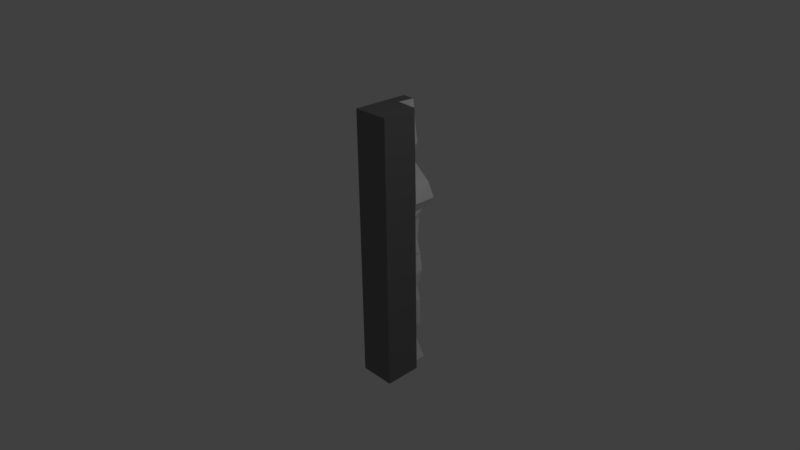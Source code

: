 # Source: plattform.blend  (saved by Blender 2.77.0; exported with 4.5.12 LTS)
import bpy
from mathutils import Matrix  # noqa: F401  (used for matrix-valued properties, if any)

bpy.ops.wm.read_factory_settings(use_empty=True)
scene = bpy.context.scene
scene.name = 'Scene'

# ---- collections
col_collection_1 = bpy.data.collections.new('Collection 1'); scene.collection.children.link(col_collection_1)

# ---- materials (node trees are filled in below, after node groups)
mat_plattgr = bpy.data.materials.new('plattgrå')
mat_plattgr.alpha_threshold = 0.0
mat_plattgr.use_transparent_shadow = False
mat_plattgr.diffuse_color = (0.196, 0.196, 0.196, 1.0)
mat_plattgr.roughness = 0.5
mat_plattgr.specular_intensity = 0.0
mat_plattvit = bpy.data.materials.new('plattVit')
mat_plattvit.alpha_threshold = 0.0
mat_plattvit.use_transparent_shadow = False
mat_plattvit.diffuse_color = (1.0, 1.0, 1.0, 1.0)
mat_plattvit.roughness = 0.5
mat_plattvit.specular_intensity = 0.0

# ---- material node trees

# ---- world
world_world = bpy.data.worlds.new('World'); scene.world = world_world
world_world.color = (0.05088, 0.05088, 0.05088)
world_world.use_sun_shadow = False
world_world.sun_shadow_jitter_overblur = 0.0
world_world.cycles.sampling_method = 'MANUAL'

# ---- cameras
cam_camera = bpy.data.cameras.new('Camera')
cam_camera.clip_end = 100.0
cam_camera.lens = 35.0
cam_camera.sensor_width = 32.0
cam_camera.sensor_height = 18.0
cam_camera.ortho_scale = 7.314
cam_camera.dof.focus_distance = 0.0
cam_camera.dof.aperture_fstop = 128.0

# ---- lights
light_lamp = bpy.data.lights.new('Lamp', 'POINT')
light_lamp.transmission_factor = 0.0
light_lamp.cutoff_distance = 30.0
light_lamp.energy = 100.0
light_lamp.shadow_buffer_clip_start = 1.001
light_lamp.shadow_soft_size = 0.1
light_lamp.shadow_maximum_resolution = 0.006
light_lamp.use_absolute_resolution = True

# ---- meshes
me_plattform3_sn_boll = bpy.data.meshes.new('Plattform3 snöboll')
me_plattform3_sn_boll.from_pydata([(-0.08523, 0.5356, 1.904), (-0.08486, 0.5354, 1.79), (-0.05882, 0.7926, 1.905), (-0.07609, 0.7923, 1.791), (-0.07449, 0.5587, 1.699), (-0.04654, 0.7902, 1.7), (-0.04023, 0.5741, 1.628), (-0.02548, 0.7877, 1.628), (-0.02086, 0.5655, 1.571), (-0.02103, 0.7853, 1.57), (-0.02291, 0.5415, 1.525), (-0.02264, 0.7832, 1.525), (-0.03335, 0.527, 1.489), (-0.02898, 0.7815, 1.489), (-0.04613, 0.5419, 1.437), (-0.03112, 0.7807, 1.437), (-0.04203, 0.5789, 1.401), (-0.01858, 0.7824, 1.401), (-0.03099, 0.5994, 1.37), (-0.00496, 0.7838, 1.371), (-0.02381, 0.6204, 1.342), (0.0002695, 0.7851, 1.342), (-0.02146, 0.6152, 1.315), (-0.001434, 0.7863, 1.316), (-0.02331, 0.6511, 1.292), (-0.008263, 0.7874, 1.292), (-0.02901, 0.6519, 1.272), (-0.01862, 0.7884, 1.272), (-0.04783, 0.598, 1.238), (-0.04459, 0.79, 1.238), (-0.07059, 0.5741, 1.205), (-0.07078, 0.7914, 1.205), (-0.08203, 0.5461, 1.183), (-0.08207, 0.7922, 1.183), (-0.09129, 0.5379, 1.156), (-0.09129, 0.793, 1.156), (-0.101, 0.5378, 1.084), (-0.101, 0.7949, 1.084), (-0.09075, 0.543, 0.9886), (-0.09128, 0.8193, 0.9763), (-0.05576, 0.5488, 0.8773), (0.0279, 0.8705, 0.8683), (0.07484, 0.54, 0.7628), (0.1371, 0.8834, 0.7529), (0.2429, 0.536, 0.6534), (0.1805, 0.9129, 0.639), (0.1797, 0.5332, 0.5491), (0.18, 0.8941, 0.5495), (0.08714, 0.531, 0.5016), (0.0989, 0.8783, 0.5025), (0.06587, 0.5159, 0.4615), (0.06628, 0.8488, 0.4618), (0.06268, 0.5328, 0.4261), (0.06287, 0.8224, 0.4263), (0.05875, 0.5271, 0.3938), (0.05212, 0.8506, 0.3935), (0.08246, 0.5358, 0.3355), (-0.01358, 0.8973, 0.3156), (0.09297, 0.5395, 0.2684), (-0.07419, 0.8803, 0.2457), (0.07984, 0.5394, 0.182), (-0.07321, 0.8683, 0.1633), (-0.006861, 0.5381, 0.07539), (-0.04771, 0.8225, 0.05884), (-0.04917, 0.5395, -0.05632), (-0.05897, 0.7957, -0.05706), (0.06416, 0.5361, -0.1825), (-0.0375, 0.8448, -0.1938), (0.004856, 0.5291, -0.3324), (-0.0005032, 0.8043, -0.331), (0.01975, 0.531, -0.4711), (0.06695, 0.7998, -0.4595), (0.07397, 0.5163, -0.6014), (0.07392, 0.7707, -0.6), (0.02208, 0.5102, -0.7385), (0.02335, 0.7653, -0.741), (0.02142, 0.5173, -0.8895), (0.03968, 0.7592, -0.885), (0.0461, 0.5053, -1.051), (0.06081, 0.7597, -1.05), (0.02876, 0.5112, -1.236), (0.05608, 0.7676, -1.234), (0.03929, 0.5164, -1.327), (0.07227, 0.7714, -1.326), (0.04742, 0.5224, -1.42), (0.04742, 0.7761, -1.42), (-0.01126, 0.5248, -1.52), (-0.01126, 0.7813, -1.52), (-0.03718, 0.5261, -1.573), (-0.03716, 0.7838, -1.573), (-0.03754, 0.5279, -1.629), (-0.03751, 0.7859, -1.629), (-0.02219, 0.5293, -1.689), (-0.02217, 0.7875, -1.689), (0.01008, 0.5299, -1.754), (0.01011, 0.7882, -1.754), (0.06435, 0.5291, -1.825), (0.06437, 0.7873, -1.825), (0.1015, 0.528, -1.864), (0.1015, 0.786, -1.864), (0.1463, 0.5263, -1.905), (0.1463, 0.784, -1.905), (-0.2534, 0.7974, 1.893), (-0.2534, 0.7974, -1.917), (0.2541, 0.5215, -1.905), (0.2277, 0.5234, 1.904), (-0.254, 0.004799, -1.905), (-0.254, 0.004799, 1.905), (0.254, 0.0006656, -1.905), (0.254, 0.0006656, 1.905), (-0.006031, 0.7879, -1.721), (0.04741, 0.6476, -1.42), (-0.08079, 0.5368, 1.097), (1.428e-05, 0.002732, 1.905), (0.0727, 0.7594, -0.9668), (0.1239, 0.785, -1.884), (-0.02218, 0.6584, -1.689), (0.0361, 0.7831, -0.3986), (-0.03169, 0.8449, 0.9223), (0.07944, 0.6315, 0.9324), (0.1459, 0.5093, 1.206), (-0.1372, 0.7914, 1.732), (0.03622, 0.6341, -0.8871), (0.01927, 0.874, 0.3546), (0.03541, 0.6572, -0.3317), (-0.05355, 0.6619, -1.911), (0.01353, 0.5742, 1.001), (-0.254, 0.004799, 2.086e-05), (0.02567, 0.5764, 1.027), (0.1015, 0.657, -1.864), (-0.0186, 0.7854, 1.337), (-0.05095, 0.7861, 1.321), (0.08088, 0.8504, 0.4644), (-0.0244, 0.5259, -1.575), (0.1799, 0.7146, 0.5493), (0.2031, 0.5238, 1.242), (-0.1499, 0.7938, 1.796), (-0.09101, 0.6822, 0.9825), (-0.003197, 0.785, 1.343), (0.05546, 0.6931, 0.3937), (-0.01177, 0.7831, 1.386), (-0.01756, 0.6802, 0.06748), (-0.01344, 0.7879, 1.282), (0.1035, 0.6406, 1.61), (0.02875, 0.525, -1.587), (-0.0349, 0.8086, 0.001574), (-0.0304, 0.6633, 1.401), (-0.02184, 0.7842, 1.548), (-0.01588, 0.7022, 1.292), (-0.07643, 0.7918, 1.194), (-0.02103, 0.6599, 1.57), (-0.08048, 0.6629, 1.79), (0.09874, 0.6369, 1.637), (0.05836, 0.52, -0.8252), (0.01808, 0.5237, -1.47), (-0.08505, 0.5343, 1.847), (0.05984, 0.6453, -1.373), (-0.006053, 0.5296, -1.721), (-0.02985, 0.6576, -1.659), (0.03174, 0.5095, -0.9703), (0.02066, 0.6367, -0.8154), (0.01402, 0.527, -0.4017), (0.08438, 0.2673, 1.905), (0.04507, 0.769, -1.236), (0.01429, 0.663, -0.2621), (0.1591, 0.5102, -0.6986), (0.1239, 0.6561, -1.884), (-0.0581, 0.5698, 1.637), (-0.09101, 0.5427, 1.073), (0.009589, 0.5536, 0.8201), (0.1336, 0.7145, 0.5256), (-0.0486, 0.5696, 1.612), (-0.07354, 0.6797, 0.9268), (-0.08667, 0.5396, 1.17), (-0.05235, 0.7877, 1.354), (-0.05891, 0.5683, 1.64), (0.08756, 0.5294, -1.57), (0.0673, 0.6944, 0.3645), (0.07648, 0.5191, 0.4815), (0.08672, 0.538, 0.3019), (0.1484, 0.5242, -1.478), (-0.03143, 0.6792, 0.001885), (-0.07881, 0.8209, 0.5172), (-0.01251, 0.692, 1.304), (-0.03649, 0.5928, 1.385), (0.03369, 0.8238, -0.4679), (0.1161, 0.8724, 0.4715), (0.05984, 0.7737, -1.373), (-0.02635, 0.6147, 1.282), (-0.1772, 0.7961, 1.489), (0.08843, 0.5374, 0.04354), (-0.07633, 0.6838, 1.194), (-0.02188, 0.5538, 1.548), (0.05314, 0.8966, 0.4424), (-0.02984, 0.7867, -1.659), (-0.03671, 0.6554, 1.419), (-0.07968, 0.5454, 1.745), (0.03193, 0.7623, -0.813), (-0.02324, 0.6632, 1.599), (-0.07203, 0.6632, 1.905), (0.01214, 0.8057, -0.2625), (-0.01126, 0.6526, -1.52), (-0.06322, 0.5525, 1.041), (0.0101, 0.6591, -1.754), (-0.07593, 0.7917, -1.891), (0.07859, 0.6324, -1.05), (0.05055, 0.656, -0.4682), (-0.1454, 0.7917, -1.773), (0.254, 0.0006656, 2.861e-06), (0.1098, 0.6002, 0.9728), (0.04617, 0.5384, -0.0223), (0.08293, 0.7866, -1.845), (0.1463, 0.6552, -1.905), (-0.03786, 0.7854, 1.338), (0.08248, 0.8769, 0.8106), (-0.1693, 0.6656, 1.898), (-0.01342, 0.7849, 1.347), (-0.08668, 0.7926, 1.17), (0.2117, 0.7244, 0.6462), (0.01262, 0.5262, -1.554), (-0.1216, 0.7928, -1.836), (0.08259, 0.8635, 0.4822), (-0.101, 0.6653, 1.084), (-0.002345, 0.7844, 1.356), (0.05182, 0.5222, -1.576), (-0.1162, 0.81, -1.294), (-0.04388, 0.8888, 0.2807), (-0.0316, 0.7892, 1.255), (-0.1323, 0.7893, -1.719), (0.06278, 0.678, 0.4262), (-0.02581, 0.7823, 1.507), (0.03143, 0.7037, 0.1737), (-0.01153, 0.6855, 1.315), (-0.06131, 0.7913, 1.745), (-0.07073, 0.6741, 1.205), (0.2001, 0.2635, -1.905), (-0.1523, 0.8768, -1.02), (-0.03867, 0.6531, 1.437), (-0.03293, 0.6658, 1.628), (-0.02422, 0.525, -1.547), (0.03722, 0.5295, -1.79), (0.04768, 0.6411, -1.281), (-0.03735, 0.6559, -1.601), (0.03951, 0.5083, -1.143), (0.254, 0.2611, -1.905), (0.04811, 0.6402, -0.672), (0.04692, 0.528, -0.5373), (0.009139, 0.6705, -0.1195), (0.08292, 0.6576, -1.845), (-0.05616, 0.7892, 1.363), (0.06514, 0.5245, -1.55), (-0.05381, 0.5637, 1.594), (0.1334, 0.531, 0.5254), (0.05137, 0.7049, 0.8156), (-0.07325, 0.5475, 0.933), (0.07063, 0.5366, 0.3647), (-0.08665, 0.6703, 1.17), (0.08243, 0.7065, 0.482), (-0.03594, 0.5417, 0.00925), (0.04093, 0.7184, 0.2921), (-0.02234, 0.6416, 1.304), (0.007815, 0.7917, -0.5269), (-0.02488, 0.6726, 1.386), (-0.07637, 0.5489, 1.194), (-0.01885, 0.6788, 1.282), (0.03107, 0.8759, 0.4581), (-0.04409, 0.5589, 1.419), (-0.022, 0.6572, 1.548), (0.08344, 0.9051, 0.4773), (-0.03053, 0.5726, 1.599), (0.06417, 0.7695, -1.28), (-0.03734, 0.7848, -1.601), (-0.07184, 0.6631, 1.848), (0.04475, 0.5352, -0.03216), (0.0487, 0.768, -0.6723), (0.04242, 0.6394, -1.235), (0.2408, 0.2612, 1.905), (-0.1601, 0.8257, -0.9214), (-0.03717, 0.6549, -1.573), (-0.05572, 0.8082, -0.1258), (0.03612, 0.5365, 0.0309), (0.07405, 0.6433, -0.6035), (0.1565, 0.5153, 1.225), (0.06839, 0.529, -0.08866), (-0.03451, 0.6654, -0.05597), (0.02304, 0.6204, 1.017), (0.1588, 0.8981, 0.696), (-0.2534, 0.7974, -0.01227), (-0.04988, 0.7864, 1.347), (-0.09615, 0.794, 1.12), (-0.1647, 0.7949, 1.842), (0.03724, 0.7877, -1.79), (0.06457, 0.8356, 0.4441), (-0.07455, 0.8743, 0.2045), (-0.1394, 0.7925, 1.76), (0.1059, 0.7113, 0.7579), (0.02467, 0.5197, -1.54), (-0.09125, 0.6732, 1.156), (0.06611, 0.69, 0.4617), (-0.000582, 0.7857, 1.329), (0.008993, 0.7099, 0.2571), (-0.05769, 0.7907, 1.222), (-0.01191, 0.6754, 1.342), (0.1023, 0.6406, 1.623), (-0.03005, 0.7811, 1.463), (-0.04627, 0.6836, 1.238), (-0.03601, 0.7889, 1.664), (-0.05386, 0.2655, -1.905), (0.0371, 0.5219, -0.8959), (-0.03117, 0.6528, 1.489), (-0.06056, 0.665, 1.7), (0.03402, 0.5124, -1.281), (-0.1598, 0.81, 0.9754), (-0.03736, 0.527, -1.601), (0.04867, 0.6359, -1.143), (-0.02422, 0.6537, -1.547), (0.05325, 0.7637, -1.143), (0.04789, 0.5087, -0.667), (0.07058, 0.6471, -0.5352), (0.2408, 0.2612, -0.0004627), (0.004565, 0.5397, -0.1195), (0.07142, 0.5657, 1.904), (0.1575, 0.5157, -0.7169), (0.08291, 0.5286, -1.845), (0.03723, 0.6587, -1.79), (0.03985, 0.7677, -1.153), (-0.08638, 0.5471, 1.086), (0.1414, 0.5176, -1.57), (0.2113, 0.5356, 0.6012), (0.19, 0.7097, 0.7031), (-0.06555, 0.5629, 1.671), (-0.0959, 0.5386, 1.036), (0.1641, 0.5289, -1.254), (-0.05552, 0.7868, 1.336), (0.06071, 0.5282, 0.41), (-0.09614, 0.6686, 1.12), (-0.02421, 0.7825, -1.547), (-0.1723, 0.7952, 1.525), (0.06448, 0.6907, 0.444), (0.07036, 0.7888, -0.5271), (0.05497, 0.5397, 0.1294), (0.01242, 0.7098, 0.2142), (-0.02264, 0.6169, 1.328), (-0.1723, 0.8083, 1.434), (-0.01455, 0.6697, 1.356), (0.06593, 0.5395, -0.0004592), (-0.05912, 0.6043, 1.222), (-0.03328, 0.6825, 1.255), (-0.01922, 0.8465, 0.4632), (-0.2537, 0.4011, -0.006124), (-0.03976, 0.5301, 1.463), (-0.028, 0.6536, 1.507), (-0.05735, 0.5672, 1.663), (-0.02485, 0.7816, 1.419), (-0.07536, 0.6624, 1.745), (-0.05193, 0.5481, 1.058), (0.03143, 0.8819, 0.4993), (0.05578, 0.6434, -1.327), (1.428e-05, 0.002732, 1.18e-05), (0.1109, 0.6077, 0.9844), (-0.03753, 0.6569, -1.629), (-0.09449, 0.7924, -1.871), (0.02277, 0.6377, -0.7412), (-0.1453, 0.7906, -1.745), (0.04162, 0.5337, -0.03854), (-0.05354, 0.7907, -1.911), (0.01971, 0.6715, -0.188), (0.24, 0.5215, 0.02277), (-0.1378, 0.7925, -1.803), (-0.004848, 0.7868, 1.304), (-0.03158, 0.7862, 1.32), (-0.1561, 0.795, 1.899), (0.06436, 0.6582, -1.825), (-0.006611, 0.7856, 1.331), (0.07551, 0.8645, 0.448), (0.1802, 0.9035, 0.5943), (-0.09615, 0.8071, 1.03), (-0.02326, 0.7865, 1.599), (0.05749, 0.8365, 0.4099), (-0.01395, 0.7051, 0.8728), (-0.01673, 0.5266, -1.604), (-0.05962, 0.8454, 0.1111), (-0.08204, 0.6707, 1.183), (-0.1119, 0.7822, -1.382), (0.09303, 0.7065, 0.5021), (0.03806, 0.7177, 0.3257), (-0.01804, 0.6787, 1.37), (-0.02393, 0.6981, 1.272), (-0.2537, 0.4011, -1.911), (-0.1629, 0.832, -0.9763), (-0.02281, 0.6547, 1.525), (-0.06745, 0.7925, 1.848), (0.01808, 0.65, -1.47), (0.04337, 0.5213, -1.374), (-0.02986, 0.5286, -1.659), (-0.006042, 0.6587, -1.721), (0.01942, 0.5158, -0.8153), (0.05749, 0.7656, -1.188), (0.0727, 0.6321, -0.9668), (0.01453, 0.6675, -0.4004), (0.02995, 0.5311, -0.2576), (1.428e-05, 0.002732, -1.905), (0.2002, 0.5239, -1.905), (-0.1696, 0.2693, 1.905), (0.1239, 0.5271, -1.884), (0.009848, 0.7729, -1.203), (0.0704, 0.5256, -1.596), (-0.06358, 0.5669, 1.652), (0.1589, 0.5376, 0.7081), (-0.05696, 0.7881, 1.341), (0.1801, 0.724, 0.5941), (-0.06535, 0.5654, 1.614), (-0.09588, 0.6691, 1.036), (-0.09615, 0.54, 1.12), (0.1395, 0.8862, 0.526), (0.003152, 0.5421, 0.06238), (0.06082, 0.6772, 0.4101), (0.06431, 0.5315, 0.4438), (0.08716, 0.5394, 0.2252), (-0.002485, 0.7029, 0.1208), (-0.01072, 0.6756, 1.329), (-0.02733, 0.6225, 1.356), (-0.03833, 0.6424, 1.255), (-0.04762, 0.5719, 1.635), (-0.05766, 0.668, 1.222), (-0.02814, 0.5324, 1.507), (0.08323, 0.8957, 0.4326), (-0.0376, 0.6525, 1.463), (-0.02351, 0.8694, 0.5158), (0.01808, 0.7787, -1.47), (-0.04346, 0.6666, 1.664), (-0.2537, 0.4011, 1.899), (0.04202, 0.5396, 0.001498), (-0.0139, 0.8608, -0.4321)], [], [(0, 155, 199), (2, 272, 391), (3, 151, 354), (3, 354, 233), (5, 310, 430), (5, 430, 306), (7, 238, 198), (7, 198, 377), (9, 150, 267), (9, 267, 147), (11, 390, 351), (11, 351, 230), (13, 309, 427), (13, 427, 304), (15, 237, 195), (15, 195, 353), (17, 146, 262), (17, 262, 140), (19, 386, 344), (19, 344, 223), (21, 302, 420), (21, 420, 299), (23, 232, 183), (23, 183, 369), (25, 148, 264), (25, 264, 142), (27, 387, 347), (27, 347, 227), (29, 305, 424), (29, 424, 301), (31, 234, 191), (31, 191, 149), (33, 382, 256), (33, 256, 217), (35, 297, 335), (35, 335, 289), (37, 222, 412), (37, 412, 376), (39, 137, 172), (39, 172, 118), (41, 379, 253), (41, 253, 214), (43, 295, 329), (43, 329, 286), (45, 218, 410), (45, 410, 375), (47, 134, 170), (47, 170, 414), (49, 384, 257), (49, 257, 221), (51, 298, 338), (51, 338, 292), (53, 229, 416), (53, 416, 378), (55, 139, 177), (55, 177, 123), (57, 385, 259), (57, 259, 226), (59, 300, 341), (59, 341, 293), (61, 231, 419), (61, 419, 381), (63, 141, 181), (63, 181, 145), (65, 284, 247), (65, 247, 279), (67, 366, 164), (67, 164, 200), (69, 124, 399), (69, 399, 117), (71, 206, 318), (71, 318, 339), (73, 281, 245), (73, 245, 274), (75, 362, 160), (75, 160, 197), (77, 122, 398), (77, 398, 114), (79, 205, 314), (79, 314, 316), (81, 275, 241), (81, 241, 270), (83, 357, 156), (83, 156, 187), (85, 111, 392), (85, 392, 429), (87, 201, 315), (87, 315, 336), (89, 278, 242), (89, 242, 271), (91, 360, 158), (91, 158, 194), (93, 116, 395), (93, 395, 110), (95, 203, 324), (95, 324, 291), (97, 372, 248), (97, 248, 211), (99, 129, 166), (99, 166, 115), (2, 391, 371), (102, 290, 136), (102, 136, 294), (7, 377, 294), (102, 121, 337), (102, 337, 189), (9, 147, 249), (35, 409, 217), (33, 174, 333), (33, 333, 149), (31, 288, 131), (31, 131, 301), (29, 213, 370), (29, 370, 227), (27, 130, 142), (25, 216, 373), (25, 373, 369), (23, 138, 299), (37, 376, 189), (102, 343, 312), (102, 312, 287), (103, 277, 389), (103, 389, 236), (39, 118, 182), (63, 348, 381), (61, 428, 265), (61, 265, 293), (59, 356, 193), (59, 193, 226), (57, 268, 426), (57, 426, 123), (55, 186, 374), (55, 374, 378), (53, 132, 292), (103, 236, 225), (75, 433, 261), (75, 261, 274), (73, 185, 339), (75, 197, 225), (103, 383, 228), (103, 228, 363), (87, 405, 429), (85, 325, 163), (85, 163, 187), (83, 397, 270), (89, 271, 363), (103, 207, 368), (103, 368, 220), (95, 291, 220), (103, 361, 204), (103, 204, 365), (104, 402, 327), (80, 176, 250), (80, 250, 311), (82, 406, 224), (82, 224, 296), (82, 296, 393), (84, 144, 219), (84, 219, 154), (86, 380, 133), (86, 133, 239), (80, 243, 327), (104, 180, 332), (104, 332, 322), (52, 283, 210), (52, 210, 334), (54, 364, 280), (54, 280, 255), (56, 432, 179), (58, 273, 190), (58, 190, 418), (60, 345, 415), (60, 415, 340), (76, 396, 159), (78, 308, 153), (52, 417, 322), (104, 165, 367), (105, 120, 282), (105, 282, 135), (105, 135, 143), (22, 119, 359), (22, 359, 260), (24, 209, 128), (24, 128, 188), (26, 285, 422), (28, 126, 355), (28, 355, 346), (30, 202, 112), (30, 112, 263), (32, 326, 173), (34, 168, 413), (22, 342, 143), (105, 303, 152), (105, 152, 321), (0, 167, 407), (0, 407, 330), (0, 330, 155), (1, 411, 175), (1, 175, 196), (4, 251, 171), (4, 171, 423), (8, 269, 423), (106, 127, 388), (103, 349, 287), (104, 244, 402), (100, 235, 307), (100, 307, 125), (103, 365, 125), (109, 208, 276), (105, 319, 367), (102, 431, 215), (0, 403, 162), (0, 162, 321), (0, 199, 215), (107, 127, 113), (109, 358, 208), (208, 401, 108), (208, 358, 401), (358, 106, 401), (113, 358, 109), (113, 127, 358), (127, 106, 358), (215, 371, 102), (215, 199, 371), (199, 2, 371), (321, 276, 105), (321, 162, 276), (162, 109, 276), (162, 113, 109), (162, 403, 113), (403, 107, 113), (215, 403, 0), (215, 431, 403), (431, 107, 403), (367, 244, 104), (367, 319, 244), (319, 108, 244), (276, 319, 105), (276, 208, 319), (208, 108, 319), (125, 212, 100), (125, 365, 212), (365, 101, 212), (125, 388, 103), (125, 307, 388), (307, 106, 388), (307, 401, 106), (307, 235, 401), (235, 108, 401), (402, 235, 100), (402, 244, 235), (244, 108, 235), (287, 431, 102), (287, 349, 431), (349, 107, 431), (388, 349, 103), (388, 127, 349), (127, 107, 349), (423, 352, 4), (423, 269, 352), (269, 6, 352), (423, 192, 8), (423, 171, 192), (171, 10, 192), (171, 425, 10), (171, 251, 425), (251, 12, 425), (196, 251, 4), (196, 175, 251), (175, 12, 251), (175, 350, 12), (175, 411, 350), (411, 14, 350), (155, 411, 1), (155, 330, 411), (330, 14, 411), (330, 266, 14), (330, 407, 266), (407, 16, 266), (407, 184, 16), (407, 167, 184), (167, 18, 184), (321, 167, 0), (321, 152, 167), (152, 18, 167), (152, 421, 18), (152, 303, 421), (303, 20, 421), (143, 303, 105), (143, 342, 303), (342, 20, 303), (413, 331, 36), (413, 168, 331), (168, 38, 331), (173, 168, 34), (173, 326, 168), (326, 38, 168), (263, 326, 32), (263, 112, 326), (112, 38, 326), (112, 254, 38), (112, 202, 254), (202, 40, 254), (346, 202, 30), (346, 355, 202), (355, 40, 202), (355, 169, 40), (355, 126, 169), (126, 42, 169), (422, 126, 28), (422, 285, 126), (285, 42, 126), (188, 285, 26), (188, 128, 285), (128, 42, 285), (128, 408, 42), (128, 209, 408), (209, 44, 408), (260, 209, 24), (260, 359, 209), (359, 44, 209), (359, 328, 44), (359, 119, 328), (119, 46, 328), (143, 119, 22), (143, 135, 119), (135, 46, 119), (135, 252, 46), (135, 282, 252), (282, 48, 252), (282, 178, 48), (282, 120, 178), (120, 50, 178), (367, 120, 105), (367, 165, 120), (165, 50, 120), (322, 165, 104), (322, 417, 165), (417, 50, 165), (153, 317, 72), (153, 308, 317), (308, 74, 317), (159, 308, 78), (159, 396, 308), (396, 74, 308), (340, 258, 62), (340, 415, 258), (415, 64, 258), (415, 320, 64), (415, 345, 320), (345, 66, 320), (418, 345, 60), (418, 190, 345), (190, 66, 345), (190, 400, 66), (190, 273, 400), (273, 68, 400), (179, 273, 58), (179, 432, 273), (432, 68, 273), (255, 432, 56), (255, 280, 432), (280, 68, 432), (280, 161, 68), (280, 364, 161), (364, 70, 161), (334, 364, 54), (334, 210, 364), (210, 70, 364), (210, 246, 70), (210, 283, 246), (283, 72, 246), (322, 283, 52), (322, 332, 283), (332, 72, 283), (332, 153, 72), (332, 180, 153), (180, 78, 153), (327, 180, 104), (327, 243, 180), (243, 78, 180), (239, 313, 88), (239, 133, 313), (133, 90, 313), (133, 394, 90), (133, 380, 394), (380, 92, 394), (154, 380, 86), (154, 219, 380), (219, 92, 380), (219, 157, 92), (219, 144, 157), (144, 94, 157), (393, 144, 84), (393, 296, 144), (296, 94, 144), (296, 240, 94), (296, 224, 240), (224, 96, 240), (224, 323, 96), (224, 406, 323), (406, 98, 323), (311, 406, 82), (311, 250, 406), (250, 98, 406), (250, 404, 98), (250, 176, 404), (176, 100, 404), (327, 176, 80), (327, 402, 176), (402, 100, 176), (365, 115, 101), (365, 204, 115), (204, 99, 115), (204, 211, 99), (204, 361, 211), (361, 97, 211), (220, 361, 103), (220, 291, 361), (291, 97, 361), (220, 110, 95), (220, 368, 110), (368, 93, 110), (368, 194, 93), (368, 207, 194), (207, 91, 194), (363, 207, 103), (363, 271, 207), (271, 91, 207), (270, 316, 81), (270, 397, 316), (397, 79, 316), (187, 397, 83), (187, 163, 397), (163, 79, 397), (163, 114, 79), (163, 325, 114), (325, 77, 114), (429, 325, 85), (429, 405, 325), (405, 77, 325), (363, 336, 89), (363, 228, 336), (228, 87, 336), (228, 405, 87), (228, 383, 405), (383, 77, 405), (225, 383, 103), (225, 197, 383), (197, 77, 383), (339, 117, 71), (339, 185, 117), (185, 69, 117), (274, 185, 73), (274, 261, 185), (261, 69, 185), (261, 200, 69), (261, 433, 200), (433, 67, 200), (225, 433, 75), (225, 236, 433), (236, 67, 433), (292, 221, 51), (292, 132, 221), (132, 49, 221), (378, 132, 53), (378, 374, 132), (374, 49, 132), (374, 414, 49), (374, 186, 414), (186, 47, 414), (123, 186, 55), (123, 426, 186), (426, 47, 186), (426, 375, 47), (426, 268, 375), (268, 45, 375), (226, 268, 57), (226, 193, 268), (193, 45, 268), (193, 286, 45), (193, 356, 286), (356, 43, 286), (293, 356, 59), (293, 265, 356), (265, 43, 356), (265, 214, 43), (265, 428, 214), (428, 41, 214), (381, 428, 61), (381, 348, 428), (348, 41, 428), (182, 348, 63), (182, 118, 348), (118, 41, 348), (236, 279, 67), (236, 389, 279), (389, 65, 279), (389, 145, 65), (389, 277, 145), (277, 63, 145), (287, 277, 103), (287, 312, 277), (312, 63, 277), (312, 182, 63), (312, 343, 182), (343, 39, 182), (189, 343, 102), (189, 376, 343), (376, 39, 343), (299, 223, 21), (299, 138, 223), (138, 19, 223), (369, 138, 23), (369, 373, 138), (373, 19, 138), (373, 140, 19), (373, 216, 140), (216, 17, 140), (142, 216, 25), (142, 130, 216), (130, 17, 216), (227, 130, 27), (227, 370, 130), (370, 17, 130), (370, 353, 17), (370, 213, 353), (213, 15, 353), (301, 213, 29), (301, 131, 213), (131, 15, 213), (131, 304, 15), (131, 288, 304), (288, 13, 304), (149, 288, 31), (149, 333, 288), (333, 13, 288), (333, 230, 13), (333, 174, 230), (174, 11, 230), (217, 174, 33), (217, 409, 174), (409, 11, 174), (249, 409, 35), (249, 147, 409), (147, 11, 409), (189, 289, 37), (189, 337, 289), (337, 35, 289), (337, 249, 35), (337, 121, 249), (121, 9, 249), (294, 121, 102), (294, 377, 121), (377, 9, 121), (294, 306, 7), (294, 136, 306), (136, 5, 306), (136, 233, 5), (136, 290, 233), (290, 3, 233), (371, 290, 102), (371, 391, 290), (391, 3, 290), (115, 212, 101), (115, 166, 212), (166, 100, 212), (166, 404, 100), (166, 129, 404), (129, 98, 404), (211, 129, 99), (211, 248, 129), (248, 98, 129), (248, 323, 98), (248, 372, 323), (372, 96, 323), (291, 372, 97), (291, 324, 372), (324, 96, 372), (324, 240, 96), (324, 203, 240), (203, 94, 240), (110, 203, 95), (110, 395, 203), (395, 94, 203), (395, 157, 94), (395, 116, 157), (116, 92, 157), (194, 116, 93), (194, 158, 116), (158, 92, 116), (158, 394, 92), (158, 360, 394), (360, 90, 394), (271, 360, 91), (271, 242, 360), (242, 90, 360), (242, 313, 90), (242, 278, 313), (278, 88, 313), (336, 278, 89), (336, 315, 278), (315, 88, 278), (315, 239, 88), (315, 201, 239), (201, 86, 239), (429, 201, 87), (429, 392, 201), (392, 86, 201), (392, 154, 86), (392, 111, 154), (111, 84, 154), (187, 111, 85), (187, 156, 111), (156, 84, 111), (156, 393, 84), (156, 357, 393), (357, 82, 393), (270, 357, 83), (270, 241, 357), (241, 82, 357), (241, 311, 82), (241, 275, 311), (275, 80, 311), (316, 275, 81), (316, 314, 275), (314, 80, 275), (314, 243, 80), (314, 205, 243), (205, 78, 243), (114, 205, 79), (114, 398, 205), (398, 78, 205), (398, 159, 78), (398, 122, 159), (122, 76, 159), (197, 122, 77), (197, 160, 122), (160, 76, 122), (160, 396, 76), (160, 362, 396), (362, 74, 396), (274, 362, 75), (274, 245, 362), (245, 74, 362), (245, 317, 74), (245, 281, 317), (281, 72, 317), (339, 281, 73), (339, 318, 281), (318, 72, 281), (318, 246, 72), (318, 206, 246), (206, 70, 246), (117, 206, 71), (117, 399, 206), (399, 70, 206), (399, 161, 70), (399, 124, 161), (124, 68, 161), (200, 124, 69), (200, 164, 124), (164, 68, 124), (164, 400, 68), (164, 366, 400), (366, 66, 400), (279, 366, 67), (279, 247, 366), (247, 66, 366), (247, 320, 66), (247, 284, 320), (284, 64, 320), (145, 284, 65), (145, 181, 284), (181, 64, 284), (181, 258, 64), (181, 141, 258), (141, 62, 258), (381, 141, 63), (381, 419, 141), (419, 62, 141), (419, 340, 62), (419, 231, 340), (231, 60, 340), (293, 231, 61), (293, 341, 231), (341, 60, 231), (341, 418, 60), (341, 300, 418), (300, 58, 418), (226, 300, 59), (226, 259, 300), (259, 58, 300), (259, 179, 58), (259, 385, 179), (385, 56, 179), (123, 385, 57), (123, 177, 385), (177, 56, 385), (177, 255, 56), (177, 139, 255), (139, 54, 255), (378, 139, 55), (378, 416, 139), (416, 54, 139), (416, 334, 54), (416, 229, 334), (229, 52, 334), (292, 229, 53), (292, 338, 229), (338, 52, 229), (338, 417, 52), (338, 298, 417), (298, 50, 417), (221, 298, 51), (221, 257, 298), (257, 50, 298), (257, 178, 50), (257, 384, 178), (384, 48, 178), (414, 384, 49), (414, 170, 384), (170, 48, 384), (170, 252, 48), (170, 134, 252), (134, 46, 252), (375, 134, 47), (375, 410, 134), (410, 46, 134), (410, 328, 46), (410, 218, 328), (218, 44, 328), (286, 218, 45), (286, 329, 218), (329, 44, 218), (329, 408, 44), (329, 295, 408), (295, 42, 408), (214, 295, 43), (214, 253, 295), (253, 42, 295), (253, 169, 42), (253, 379, 169), (379, 40, 169), (118, 379, 41), (118, 172, 379), (172, 40, 379), (172, 254, 40), (172, 137, 254), (137, 38, 254), (376, 137, 39), (376, 412, 137), (412, 38, 137), (412, 331, 38), (412, 222, 331), (222, 36, 331), (289, 222, 37), (289, 335, 222), (335, 36, 222), (335, 413, 36), (335, 297, 413), (297, 34, 413), (217, 297, 35), (217, 256, 297), (256, 34, 297), (256, 173, 34), (256, 382, 173), (382, 32, 173), (149, 382, 33), (149, 191, 382), (191, 32, 382), (191, 263, 32), (191, 234, 263), (234, 30, 263), (301, 234, 31), (301, 424, 234), (424, 30, 234), (424, 346, 30), (424, 305, 346), (305, 28, 346), (227, 305, 29), (227, 347, 305), (347, 28, 305), (347, 422, 28), (347, 387, 422), (387, 26, 422), (142, 387, 27), (142, 264, 387), (264, 26, 387), (264, 188, 26), (264, 148, 188), (148, 24, 188), (369, 148, 25), (369, 183, 148), (183, 24, 148), (183, 260, 24), (183, 232, 260), (232, 22, 260), (299, 232, 23), (299, 420, 232), (420, 22, 232), (420, 342, 22), (420, 302, 342), (302, 20, 342), (223, 302, 21), (223, 344, 302), (344, 20, 302), (344, 421, 20), (344, 386, 421), (386, 18, 421), (140, 386, 19), (140, 262, 386), (262, 18, 386), (262, 184, 18), (262, 146, 184), (146, 16, 184), (353, 146, 17), (353, 195, 146), (195, 16, 146), (195, 266, 16), (195, 237, 266), (237, 14, 266), (304, 237, 15), (304, 427, 237), (427, 14, 237), (427, 350, 14), (427, 309, 350), (309, 12, 350), (230, 309, 13), (230, 351, 309), (351, 12, 309), (351, 425, 12), (351, 390, 425), (390, 10, 425), (147, 390, 11), (147, 267, 390), (267, 10, 390), (267, 192, 10), (267, 150, 192), (150, 8, 192), (377, 150, 9), (377, 198, 150), (198, 8, 150), (198, 269, 8), (198, 238, 269), (238, 6, 269), (306, 238, 7), (306, 430, 238), (430, 6, 238), (430, 352, 6), (430, 310, 352), (310, 4, 352), (233, 310, 5), (233, 354, 310), (354, 4, 310), (354, 196, 4), (354, 151, 196), (151, 1, 196), (391, 151, 3), (391, 272, 151), (272, 1, 151), (199, 272, 2), (199, 155, 272), (155, 1, 272)])
me_plattform3_sn_boll.polygons.foreach_set('material_index', [0, 1, 1, 1, 1, 1, 1, 1, 1, 1, 1, 1, 1, 1, 1, 1, 1, 1, 1, 1, 1, 1, 1, 1, 1, 1, 1, 1, 1, 1, 1, 1, 1, 1, 1, 1, 1, 1, 1, 1, 1, 1, 1, 1, 1, 1, 1, 1, 1, 1, 1, 1, 1, 1, 1, 1, 1, 1, 1, 1, 1, 1, 1, 1, 1, 1, 1, 1, 1, 1, 1, 1, 1, 1, 1, 1, 1, 1, 1, 1, 1, 1, 1, 1, 1, 1, 1, 1, 1, 1, 1, 1, 1, 1, 1, 1, 1, 1, 1, 1, 1, 1, 1, 1, 1, 1, 1, 1, 1, 1, 1, 1, 1, 1, 1, 1, 1, 1, 1, 1, 1, 1, 1, 1, 1, 1, 1, 1, 1, 1, 1, 0, 1, 0, 1, 1, 1, 1, 1, 1, 1, 1, 1, 1, 1, 1, 1, 1, 1, 1, 1, 0, 0, 0, 0, 0, 0, 0, 0, 0, 0, 0, 0, 0, 0, 0, 0, 0, 0, 0, 0, 0, 0, 0, 0, 0, 0, 0, 0, 0, 0, 0, 1, 0, 1, 1, 1, 1, 0, 0, 1, 0, 0, 0, 0, 0, 0, 0, 0, 0, 0, 0, 0, 0, 0, 0, 0, 0, 0, 0, 0, 0, 0, 0, 0, 0, 0, 0, 0, 0, 0, 0, 0, 0, 0, 0, 0, 0, 0, 0, 0, 0, 0, 0, 0, 0, 0, 0, 0, 0, 0, 0, 0, 0, 0, 0, 0, 0, 0, 0, 0, 0, 0, 0, 0, 0, 0, 0, 0, 0, 0, 0, 0, 0, 0, 0, 0, 0, 0, 0, 0, 0, 0, 0, 0, 0, 0, 0, 0, 0, 0, 0, 1, 0, 0, 0, 0, 0, 0, 0, 0, 1, 1, 1, 1, 0, 0, 0, 1, 1, 1, 1, 1, 0, 1, 1, 1, 1, 1, 0, 1, 0, 1, 1, 1, 1, 0, 0, 0, 0, 0, 0, 0, 0, 0, 0, 0, 0, 0, 0, 0, 0, 0, 0, 0, 0, 0, 0, 0, 0, 0, 0, 0, 0, 0, 0, 0, 0, 0, 0, 0, 0, 0, 0, 0, 0, 0, 0, 0, 0, 0, 0, 0, 1, 0, 1, 0, 0, 0, 1, 0, 0, 0, 0, 0, 0, 0, 0, 0, 0, 0, 0, 0, 0, 0, 0, 0, 0, 0, 0, 0, 0, 0, 0, 0, 0, 0, 0, 0, 0, 0, 0, 0, 0, 0, 0, 0, 0, 0, 0, 0, 1, 1, 1, 1, 1, 1, 1, 1, 1, 1, 1, 1, 1, 1, 1, 1, 1, 1, 1, 1, 1, 1, 1, 1, 1, 1, 1, 1, 1, 1, 1, 1, 1, 1, 1, 1, 1, 1, 1, 1, 1, 1, 1, 1, 1, 1, 1, 1, 1, 1, 1, 0, 0, 0, 1, 1, 1, 0, 0, 0, 1, 1, 1, 1, 1, 1, 1, 0, 0, 1, 1, 1, 1, 1, 1, 1, 1, 1, 1, 1, 1, 1, 1, 1, 1, 1, 1, 1, 1, 1, 1, 1, 1, 1, 1, 1, 1, 1, 1, 1, 1, 1, 1, 1, 1, 1, 1, 1, 1, 1, 1, 1, 1, 1, 1, 1, 1, 1, 1, 1, 1, 1, 1, 1, 1, 1, 1, 1, 1, 1, 1, 1, 1, 1, 1, 1, 1, 1, 1, 1, 1, 1, 1, 1, 1, 1, 1, 1, 1, 1, 1, 1, 1, 1, 1, 1, 1, 1, 1, 1, 1, 1, 1, 1, 1, 1, 1, 1, 1, 1, 1, 1, 1, 1, 1, 1, 1, 1, 1, 1, 1, 1, 1, 1, 1, 1, 1, 1, 1, 1, 1, 1, 1, 1, 1, 1, 1, 1, 1, 1, 1, 1, 1, 1, 1, 1, 1, 1, 1, 1, 1, 1, 1, 1, 1, 1, 1, 1, 1, 1, 1, 1, 1, 1, 1, 1, 1, 1, 1, 1, 1, 1, 1, 1, 1, 1, 1, 1, 1, 1, 1, 1, 1, 1, 1, 1, 1, 1, 1, 1, 1, 1, 1, 1, 1, 1, 1, 1, 1, 1, 1, 1, 1, 1, 1, 1, 1, 1, 1, 1, 1, 1, 1, 1, 1, 1, 1, 1, 1, 1, 1, 1, 1, 1, 1, 1, 1, 1, 1, 1, 1, 1, 1, 1, 1, 1, 1, 1, 1, 1, 1, 1, 1, 1, 1, 1, 1, 1, 1, 1, 1, 1, 1, 1, 1, 1, 1, 1, 1, 1, 1, 1, 1, 1, 1, 1, 1, 1, 1, 1, 1, 1, 1, 1, 1, 1, 1, 1, 1, 1, 1, 1, 1, 1, 1, 1, 1, 1, 1, 1, 1, 1, 1, 1, 1, 1, 1, 1, 1, 1, 0, 1, 0, 1, 1, 1, 0, 1, 1, 1, 1, 1, 1, 1, 1, 1, 1, 1, 1, 1, 1, 1, 1, 1, 1, 1, 1, 1, 1, 1, 1, 1, 1, 1, 1, 1, 1, 1, 1, 1, 1, 1, 1, 1, 0, 1, 1, 1, 1, 1, 1, 1, 1, 0, 0, 1, 0, 1, 1, 1, 0, 1, 0, 1, 1, 1, 0, 1, 0, 1, 1, 1, 0, 1, 1, 1, 1, 1, 1, 1, 1, 1, 1, 1, 1, 1, 1, 1, 1, 1, 1, 0, 0])
me_plattform3_sn_boll.materials.append(mat_plattgr)
me_plattform3_sn_boll.materials.append(mat_plattvit)
me_plattform3_sn_boll.use_remesh_preserve_volume = False
me_plattform3_sn_boll.use_remesh_preserve_attributes = False
me_plattform3_sn_boll.use_mirror_vertex_groups = False
me_plattform3_sn_boll.update()

# ---- objects
ob_plattform3_sn_boll = bpy.data.objects.new('Plattform3 snöboll', me_plattform3_sn_boll)
ob_lamp = bpy.data.objects.new('Lamp', light_lamp)
ob_camera = bpy.data.objects.new('Camera', cam_camera)

# ---- transforms, parenting, visibility, modifiers, constraints
ob_plattform3_sn_boll.location = (0.1804, -0.446, 0.5444)
ob_plattform3_sn_boll.rotation_euler = (-1.274, 1.496, -1.051)
ob_plattform3_sn_boll.lineart.crease_threshold = 0.0
_m = ob_plattform3_sn_boll.modifiers.new('Decimate', 'DECIMATE')
_m.ratio = 0.09717
ob_lamp.location = (5.866, 1.578, -3.463)
ob_lamp.rotation_euler = (2.186, -0.2225, 1.856)
ob_lamp.lock_rotations_4d = False
ob_lamp.empty_display_type = 'ARROWS'
ob_lamp.color = (0.0, 0.0, 0.0, 0.0)
ob_lamp.lineart.crease_threshold = 0.0
ob_camera.location = (7.098, -6.077, -6.334)
ob_camera.rotation_euler = (2.66, 0.8274, 1.787)
ob_camera.lock_rotations_4d = False
ob_camera.empty_display_type = 'ARROWS'
ob_camera.color = (0.0, 0.0, 0.0, 0.0)
ob_camera.display_type = 'WIRE'
ob_camera.lineart.crease_threshold = 0.0

# ---- collection membership
col_collection_1.objects.link(ob_plattform3_sn_boll)
col_collection_1.objects.link(ob_lamp)
col_collection_1.objects.link(ob_camera)

# ---- scene / render settings (as saved in the file)
scene.camera = ob_camera
scene.frame_start = 1; scene.frame_end = 250; scene.frame_set(1)
scene.render.engine = 'BLENDER_EEVEE_NEXT'
scene.render.resolution_percentage = 50
scene.render.dither_intensity = 0.0
scene.cycles.use_denoising = False
scene.cycles.samples = 128
scene.cycles.sampling_pattern = 'TABULATED_SOBOL'
scene.cycles.light_sampling_threshold = 0.0
scene.cycles.use_adaptive_sampling = False
scene.cycles.use_light_tree = False
scene.cycles.blur_glossy = 0.0
scene.cycles.sample_clamp_indirect = 0.0
scene.view_settings.view_transform = 'Standard'
bpy.context.view_layer.update()

